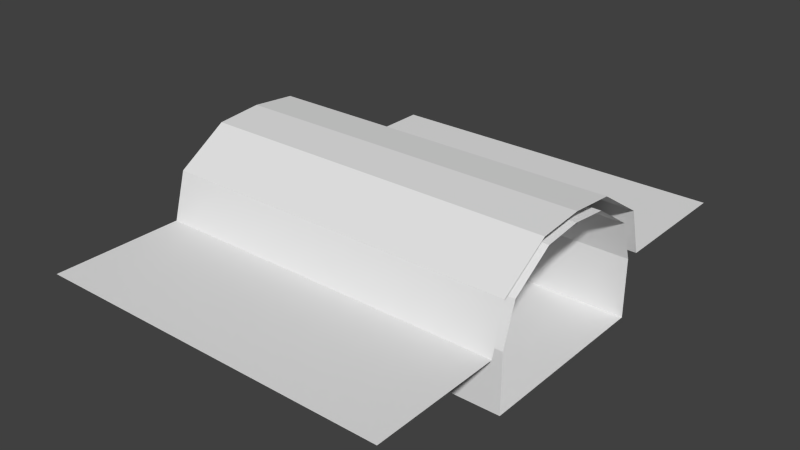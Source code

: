 # Source: straight_tunnel.blend  (saved by Blender 2.74.0; exported with 4.5.12 LTS)
import bpy
from mathutils import Matrix  # noqa: F401  (used for matrix-valued properties, if any)

bpy.ops.wm.read_factory_settings(use_empty=True)
scene = bpy.context.scene
scene.name = 'Scene'

# ---- collections
col_collection_1 = bpy.data.collections.new('Collection 1'); scene.collection.children.link(col_collection_1)

# ---- materials (node trees are filled in below, after node groups)
mat_side = bpy.data.materials.new('side')
mat_side.alpha_threshold = 0.0
mat_side.use_transparent_shadow = False
mat_side.roughness = 0.5
mat_grey = bpy.data.materials.new('grey')
mat_grey.alpha_threshold = 0.0
mat_grey.use_transparent_shadow = False
mat_grey.roughness = 0.5
mat_green = bpy.data.materials.new('green')
mat_green.alpha_threshold = 0.0
mat_green.use_transparent_shadow = False
mat_green.diffuse_color = (0.0, 0.4231, 0.003009, 1.0)
mat_green.roughness = 0.5

# ---- material node trees

# ---- world
world_world = bpy.data.worlds.new('World'); scene.world = world_world
world_world.color = (0.05088, 0.05088, 0.05088)
world_world.use_sun_shadow = False
world_world.sun_shadow_jitter_overblur = 0.0
world_world.cycles.sampling_method = 'MANUAL'
world_world.cycles.sample_map_resolution = 256

# ---- meshes
me_plane = bpy.data.meshes.new('Plane')
me_plane.from_pydata([(0.0, -0.9082, 0.4975), (0.0, 0.9082, 0.4975), (0.0, -0.379, 1.153), (0.0, 0.379, 1.153), (0.0, 0.7971, 0.8854), (0.0, -0.7971, 0.8854), (0.0, 1.311e-07, 1.186), (0.0, -2.0, 0.4975), (0.0, 2.0, 0.4975), (0.0, 0.6771, 0.8332), (0.0, -0.6771, 0.8332), (0.0, 0.7882, 0.0), (0.0, -0.7882, 0.0), (0.0, 0.7882, 0.4975), (0.0, -0.7882, 0.4975), (0.0, 0.3193, 1.068), (0.0, -0.3193, 1.068), (0.0, 1.311e-07, 1.102), (0.0, 1.311e-07, 0.0), (0.0, 0.67, 0.0), (0.0, -0.67, 0.0), (3.0, -0.67, 0.0), (3.0, 0.67, 0.0), (3.0, 1.311e-07, 0.0), (3.0, 1.311e-07, 1.102), (3.0, -0.3193, 1.068), (3.0, 0.3193, 1.068), (3.0, -0.7882, 0.4975), (3.0, 0.7882, 0.4975), (3.0, -0.7882, 0.0), (3.0, 0.7882, 0.0), (3.0, -0.6771, 0.8332), (3.0, 0.6771, 0.8332), (3.0, 2.0, 0.4975), (3.0, -2.0, 0.4975), (3.0, 1.311e-07, 1.186), (3.0, -0.7971, 0.8854), (3.0, 0.7971, 0.8854), (3.0, 0.379, 1.153), (3.0, -0.379, 1.153), (3.0, 0.9082, 0.4975), (3.0, -0.9082, 0.4975)], [], [(5, 0, 41, 36), (13, 11, 30, 28), (20, 12, 29, 21), (14, 10, 31, 27), (19, 22, 30, 11), (18, 20, 21, 23), (1, 4, 37, 40), (5, 36, 39, 2), (4, 3, 38, 37), (10, 16, 25, 31), (6, 2, 39, 35), (3, 6, 35, 38), (14, 27, 29, 12), (17, 15, 26, 24), (19, 18, 23, 22), (8, 1, 40, 33), (16, 17, 24, 25), (7, 34, 41, 0), (15, 9, 32, 26), (9, 13, 28, 32)])
me_plane.polygons.foreach_set('material_index', [0, 0, 0, 0, 0, 1, 0, 0, 0, 0, 0, 0, 0, 0, 1, 0, 0, 0, 0, 0])
me_plane.materials.append(mat_side)
me_plane.materials.append(mat_grey)
me_plane.materials.append(mat_green)
me_plane.use_remesh_preserve_volume = False
me_plane.use_remesh_preserve_attributes = False
me_plane.use_mirror_vertex_groups = False
me_plane.update()

# ---- objects
ob_main = bpy.data.objects.new('main', me_plane)

# ---- transforms, parenting, visibility, modifiers, constraints
ob_main.location = (0.0, 0.0, 0.0)
ob_main.lineart.crease_threshold = 0.0

# ---- collection membership
col_collection_1.objects.link(ob_main)

# ---- scene / render settings (as saved in the file)
scene.frame_start = 1; scene.frame_end = 250; scene.frame_set(1)
scene.render.engine = 'BLENDER_EEVEE_NEXT'
scene.render.resolution_percentage = 50
scene.render.dither_intensity = 0.0
scene.cycles.use_denoising = False
scene.cycles.samples = 10
scene.cycles.sampling_pattern = 'TABULATED_SOBOL'
scene.cycles.light_sampling_threshold = 0.0
scene.cycles.use_adaptive_sampling = False
scene.cycles.use_light_tree = False
scene.cycles.blur_glossy = 0.0
scene.cycles.pixel_filter_type = 'GAUSSIAN'
scene.cycles.sample_clamp_indirect = 0.0
scene.view_settings.view_transform = 'Standard'
bpy.context.view_layer.update()

# ---- added for rendering (the .blend has no active camera and no usable light): camera, sun
cam_auto = bpy.data.cameras.new('AutoCamera')
cam_auto.lens = 50.0
cam_auto.sensor_width = 36.0
cam_auto.clip_end = 1000.0
ob_auto_camera = bpy.data.objects.new('AutoCamera', cam_auto)
scene.collection.objects.link(ob_auto_camera)
ob_auto_camera.location = (6.25453, -5.70543, 4.39672)
ob_auto_camera.rotation_euler = (1.09748, -7.21219e-08, 0.694738)
scene.camera = ob_auto_camera
light_auto_sun = bpy.data.lights.new('AutoSun', 'SUN')
light_auto_sun.energy = 3.0
light_auto_sun.angle = 0.0523599
ob_auto_sun = bpy.data.objects.new('AutoSun', light_auto_sun)
scene.collection.objects.link(ob_auto_sun)
ob_auto_sun.rotation_euler = (0.872665, 0.174533, 0.523599)
bpy.context.view_layer.update()
